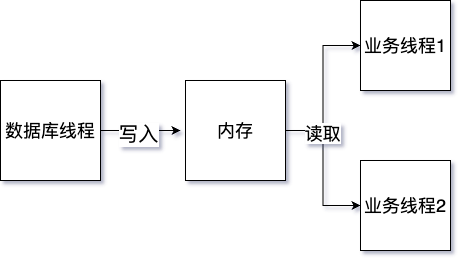

The diagram above was exported from draw.io. Its source (the exported page's mxGraphModel, read from the mxfile embedded in the PNG):
<mxGraphModel dx="1114" dy="1214" grid="1" gridSize="10" guides="1" tooltips="1" connect="1" arrows="1" fold="1" page="1" pageScale="1" pageWidth="850" pageHeight="1100" math="0" shadow="0">
  <root>
    <mxCell id="0" />
    <mxCell id="1" parent="0" />
    <mxCell id="PSmTdJT3sDWcZILiidfV-3" style="edgeStyle=orthogonalEdgeStyle;rounded=0;orthogonalLoop=1;jettySize=auto;html=1;" edge="1" parent="1" source="PSmTdJT3sDWcZILiidfV-1">
      <mxGeometry relative="1" as="geometry">
        <mxPoint x="340" y="450" as="targetPoint" />
      </mxGeometry>
    </mxCell>
    <mxCell id="PSmTdJT3sDWcZILiidfV-4" value="写入" style="edgeLabel;html=1;align=center;verticalAlign=middle;resizable=0;points=[];fontSize=20;" vertex="1" connectable="0" parent="PSmTdJT3sDWcZILiidfV-3">
      <mxGeometry x="-0.0808" y="-3" relative="1" as="geometry">
        <mxPoint as="offset" />
      </mxGeometry>
    </mxCell>
    <mxCell id="PSmTdJT3sDWcZILiidfV-1" value="数据库线程" style="whiteSpace=wrap;html=1;aspect=fixed;fontSize=18;" vertex="1" parent="1">
      <mxGeometry x="160" y="400" width="100" height="100" as="geometry" />
    </mxCell>
    <mxCell id="PSmTdJT3sDWcZILiidfV-7" style="edgeStyle=orthogonalEdgeStyle;rounded=0;orthogonalLoop=1;jettySize=auto;html=1;entryX=0;entryY=0.5;entryDx=0;entryDy=0;" edge="1" parent="1" source="PSmTdJT3sDWcZILiidfV-2" target="PSmTdJT3sDWcZILiidfV-5">
      <mxGeometry relative="1" as="geometry" />
    </mxCell>
    <mxCell id="PSmTdJT3sDWcZILiidfV-8" style="edgeStyle=orthogonalEdgeStyle;rounded=0;orthogonalLoop=1;jettySize=auto;html=1;entryX=0;entryY=0.5;entryDx=0;entryDy=0;" edge="1" parent="1" source="PSmTdJT3sDWcZILiidfV-2" target="PSmTdJT3sDWcZILiidfV-6">
      <mxGeometry relative="1" as="geometry" />
    </mxCell>
    <mxCell id="PSmTdJT3sDWcZILiidfV-9" value="读取" style="edgeLabel;html=1;align=center;verticalAlign=middle;resizable=0;points=[];fontSize=18;" vertex="1" connectable="0" parent="PSmTdJT3sDWcZILiidfV-8">
      <mxGeometry x="-0.5154" y="-1" relative="1" as="geometry">
        <mxPoint y="1" as="offset" />
      </mxGeometry>
    </mxCell>
    <mxCell id="PSmTdJT3sDWcZILiidfV-2" value="内存" style="whiteSpace=wrap;html=1;aspect=fixed;fontSize=18;" vertex="1" parent="1">
      <mxGeometry x="345" y="400" width="100" height="100" as="geometry" />
    </mxCell>
    <mxCell id="PSmTdJT3sDWcZILiidfV-5" value="业务线程1" style="whiteSpace=wrap;html=1;aspect=fixed;fontSize=18;" vertex="1" parent="1">
      <mxGeometry x="520" y="320" width="90" height="90" as="geometry" />
    </mxCell>
    <mxCell id="PSmTdJT3sDWcZILiidfV-6" value="业务线程2" style="whiteSpace=wrap;html=1;aspect=fixed;fontSize=18;" vertex="1" parent="1">
      <mxGeometry x="520" y="480" width="90" height="90" as="geometry" />
    </mxCell>
  </root>
</mxGraphModel>